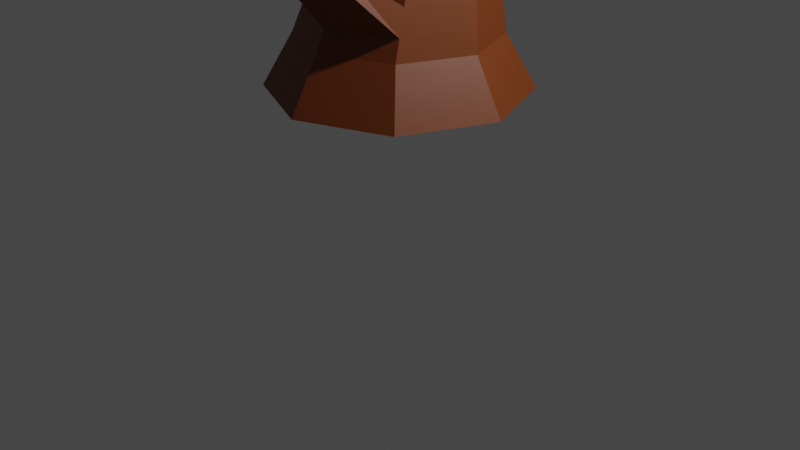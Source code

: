 # Source: TreeStump.blend  (saved by Blender 3.6.11; exported with 4.5.12 LTS)
import bpy
from mathutils import Matrix  # noqa: F401  (used for matrix-valued properties, if any)

bpy.ops.wm.read_factory_settings(use_empty=True)
scene = bpy.context.scene
scene.name = 'Scene'

# ---- collections
col_collection = bpy.data.collections.new('Collection'); scene.collection.children.link(col_collection)

# ---- materials (node trees are filled in below, after node groups)
mat_material = bpy.data.materials.new('Material')
mat_material.use_transparent_shadow = False

# ---- material node trees
mat_material.use_nodes = True; mat_material.node_tree.nodes.clear()
_N = mat_material.node_tree.nodes; _L = mat_material.node_tree.links
n0 = _N.new('ShaderNodeBsdfPrincipled'); n0.name = 'Principled BSDF'; n0.location = (10, 300)
n0.distribution = 'GGX'
n0.subsurface_method = 'RANDOM_WALK_SKIN'
n0.inputs[0].default_value = (0.1643, 0.0346, 0.003494, 1.0)
n0.inputs[3].default_value = 1.45
n0.inputs[27].default_value = (0.0, 0.0, 0.0, 1.0)
n0.inputs[28].default_value = 1.0
n1 = _N.new('ShaderNodeOutputMaterial'); n1.name = 'Material Output'; n1.location = (300, 300)
_L.new(n0.outputs[0], n1.inputs[0])
n1.is_active_output = True

# ---- world
world_world = bpy.data.worlds.new('World'); scene.world = world_world
world_world.use_nodes = True; world_world.node_tree.nodes.clear()
_N = world_world.node_tree.nodes; _L = world_world.node_tree.links
n0 = _N.new('ShaderNodeOutputWorld'); n0.name = 'World Output'; n0.location = (300, 300)
n1 = _N.new('ShaderNodeBackground'); n1.name = 'Background'; n1.location = (10, 300)
n1.inputs[0].default_value = (0.05088, 0.05088, 0.05088, 1.0)
_L.new(n1.outputs[0], n0.inputs[0])
n0.is_active_output = True
world_world.color = (0.05088, 0.05088, 0.05088)
world_world.use_sun_shadow = False
world_world.sun_shadow_jitter_overblur = 0.0

# ---- cameras
cam_camera = bpy.data.cameras.new('Camera')
cam_camera.clip_end = 100.0
cam_camera.ortho_scale = 7.314

# ---- lights
light_light = bpy.data.lights.new('Light', 'POINT')
light_light.transmission_factor = 0.0
light_light.energy = 1000.0
light_light.shadow_soft_size = 0.1
light_light.shadow_maximum_resolution = 0.006
light_light.use_absolute_resolution = True

# ---- meshes
me_cylinder = bpy.data.meshes.new('Cylinder')
me_cylinder.from_pydata([(-2.282e-09, 1.306, -1.0), (0.07114, 0.808, 0.958), (0.9237, 0.9237, -1.0), (0.5252, 0.6308, 0.958), (1.306, 0.0, -1.0), (0.7133, 0.203, 0.958), (0.9237, -0.9237, -1.0), (0.5252, -0.2248, 0.958), (-2.282e-09, -1.306, -1.0), (0.07114, -0.402, 0.958), (-0.9237, -0.9237, -1.0), (-0.383, -0.2248, 0.958), (-1.306, 0.0, -1.0), (-0.5711, 0.203, 0.958), (-0.9237, 0.9237, -1.0), (-0.383, 0.6308, 0.958), (0.0, 1.0, -0.4598), (0.7071, 0.7071, -0.4598), (1.0, 0.0, -0.4598), (0.7071, -0.7071, -0.4598), (0.0, -1.0, -0.4598), (-0.7071, -0.7071, -0.4598), (-1.0, 0.0, -0.4598), (-0.7071, 0.7071, -0.4598), (0.01055, 0.9715, -0.2495), (0.6801, 0.6958, -0.2495), (0.9575, 0.03011, -0.2495), (0.6801, -0.6356, -0.2495), (0.01055, -0.9113, -0.2495), (-0.659, -0.6356, -0.2495), (-0.9364, 0.03011, -0.2495), (-0.659, 0.6958, -0.2495), (0.02314, 0.9376, 0.001397), (0.6479, 0.6823, 0.001397), (0.9068, 0.06604, 0.001397), (0.6479, -0.5502, 0.001398), (0.02314, -0.8055, 0.001397), (-0.6017, -0.5502, 0.001398), (-0.8605, 0.06604, 0.001397), (-0.6017, 0.6823, 0.001397), (0.3905, -0.9909, 0.3303), (0.4089, -1.076, 0.2428), (0.03475, -1.246, 0.3303), (0.02758, -1.352, 0.2428), (0.05807, 0.8395, 0.6976), (0.5586, 0.6449, 0.6976), (0.766, 0.1657, 0.6976), (0.5586, -0.3134, 0.6976), (0.05807, -0.5118, 0.6976), (-0.4425, -0.3134, 0.6976), (-0.6498, 0.1657, 0.6976), (-0.4425, 0.6411, 0.6976), (0.6043, 0.664, 0.3414), (0.838, 0.1147, 0.3414), (0.6043, -0.4346, 0.3414), (0.0402, -0.6621, 0.3414), (-0.5239, -0.4346, 0.3414), (-0.7576, 0.1147, 0.3414), (-0.5239, 0.6602, 0.3414), (0.0402, 0.8877, 0.3414), (-0.3498, 1.664, 0.8446), (-0.3431, 1.656, 0.9073), (-0.5298, 1.621, 0.9073), (-0.5602, 1.624, 0.8446), (-0.08234, 1.132, 0.4179), (-0.06799, 1.096, 0.6819), (-0.4699, 0.9489, 0.6819), (-0.5353, 0.9631, 0.4179), (-0.1522, 1.271, 0.6313), (-0.4856, 1.125, 0.8427), (-0.1399, 1.242, 0.8427), (-0.5418, 1.136, 0.6313)], [], [(44, 1, 3, 45), (45, 3, 5, 46), (46, 5, 7, 47), (47, 7, 9, 48), (48, 9, 11, 49), (49, 11, 13, 50), (3, 1, 15, 13, 11, 9, 7, 5), (50, 13, 15, 51), (51, 15, 1, 44), (0, 2, 4, 6, 8, 10, 12, 14), (14, 23, 16, 0), (12, 22, 23, 14), (10, 21, 22, 12), (8, 20, 21, 10), (6, 19, 20, 8), (4, 18, 19, 6), (2, 17, 18, 4), (0, 16, 17, 2), (23, 31, 24, 16), (22, 30, 31, 23), (21, 29, 30, 22), (20, 28, 29, 21), (19, 27, 28, 20), (18, 26, 27, 19), (17, 25, 26, 18), (16, 24, 25, 17), (31, 39, 32, 24), (30, 38, 39, 31), (29, 37, 38, 30), (28, 36, 37, 29), (27, 35, 40, 41), (26, 34, 35, 27), (25, 33, 34, 26), (24, 32, 33, 25), (41, 40, 42, 43), (28, 27, 41, 43), (35, 36, 42, 40), (36, 28, 43, 42), (70, 68, 60, 61), (57, 50, 51, 58), (56, 49, 50, 57), (55, 48, 49, 56), (54, 47, 48, 55), (53, 46, 47, 54), (52, 45, 46, 53), (59, 44, 45, 52), (32, 59, 52, 33), (33, 52, 53, 34), (34, 53, 54, 35), (35, 54, 55, 36), (36, 55, 56, 37), (37, 56, 57, 38), (38, 57, 58, 39), (39, 58, 59, 32), (63, 62, 61, 60), (71, 69, 62, 63), (68, 71, 63, 60), (69, 70, 61, 62), (51, 44, 65, 66), (59, 58, 67, 64), (58, 51, 66, 67), (44, 59, 64, 65), (66, 65, 70, 69), (64, 67, 71, 68), (67, 66, 69, 71), (65, 64, 68, 70)])
_uv = me_cylinder.uv_layers.new(name='UVMap')
_uv.uv.foreach_set('vector', [0.6206, 0.08952, 0.6223, 0.09769, 0.6196, 0.1027, 0.6179, 0.09534, 0.6179, 0.09534, 0.6196, 0.1027, 0.6276, 0.1067, 0.6268, 0.09999, 0.6268, 0.09999, 0.6276, 0.1067, 0.6413, 0.1076, 0.6419, 0.1011, 0.6419, 0.1011, 0.6413, 0.1076, 0.6534, 0.1049, 0.6551, 0.09804, 0.6551, 0.09804, 0.6534, 0.1049, 0.657, 0.1001, 0.6591, 0.0924, 0.6591, 0.0924, 0.657, 0.1001, 0.6495, 0.09573, 0.6506, 0.08729, 0.6236, 0.06867, 0.6263, 0.06369, 0.6388, 0.0607, 0.6535, 0.06173, 0.661, 0.06606, 0.6574, 0.07092, 0.6453, 0.07356, 0.6316, 0.07266, 0.6506, 0.08729, 0.6495, 0.09573, 0.6348, 0.0947, 0.6343, 0.08604, 0.6343, 0.08604, 0.6348, 0.0947, 0.6223, 0.09769, 0.6206, 0.08952, 0.6055, 0.03606, 0.602, 0.0493, 0.619, 0.05953, 0.6458, 0.06196, 0.6693, 0.05562, 0.6768, 0.04312, 0.6613, 0.03114, 0.6306, 0.02797, 0.6306, 0.02797, 0.6323, 0.04754, 0.6131, 0.05324, 0.6055, 0.03606, 0.6613, 0.03114, 0.6558, 0.04979, 0.6323, 0.04754, 0.6306, 0.02797, 0.6768, 0.04312, 0.668, 0.05833, 0.6558, 0.04979, 0.6613, 0.03114, 0.6693, 0.05562, 0.6625, 0.06746, 0.668, 0.05833, 0.6768, 0.04312, 0.6458, 0.06196, 0.6442, 0.07216, 0.6625, 0.06746, 0.6693, 0.05562, 0.619, 0.05953, 0.6231, 0.07033, 0.6442, 0.07216, 0.6458, 0.06196, 0.602, 0.0493, 0.61, 0.06278, 0.6231, 0.07033, 0.619, 0.05953, 0.6055, 0.03606, 0.6131, 0.05324, 0.61, 0.06278, 0.602, 0.0493, 0.6323, 0.04754, 0.6327, 0.05454, 0.6144, 0.05983, 0.6131, 0.05324, 0.6558, 0.04979, 0.6549, 0.0566, 0.6327, 0.05454, 0.6323, 0.04754, 0.668, 0.05833, 0.6664, 0.06452, 0.6549, 0.0566, 0.6558, 0.04979, 0.6625, 0.06746, 0.6612, 0.07301, 0.6664, 0.06452, 0.668, 0.05833, 0.6442, 0.07216, 0.6438, 0.07741, 0.6612, 0.07301, 0.6625, 0.06746, 0.6231, 0.07033, 0.6237, 0.07572, 0.6438, 0.07741, 0.6442, 0.07216, 0.61, 0.06278, 0.6114, 0.06869, 0.6237, 0.07572, 0.6231, 0.07033, 0.6131, 0.05324, 0.6144, 0.05983, 0.6114, 0.06869, 0.61, 0.06278, 0.6327, 0.05454, 0.6331, 0.06288, 0.6161, 0.0677, 0.6144, 0.05983, 0.6549, 0.0566, 0.6538, 0.06473, 0.6331, 0.06288, 0.6327, 0.05454, 0.6664, 0.06452, 0.6644, 0.07191, 0.6538, 0.06473, 0.6549, 0.0566, 0.6612, 0.07301, 0.6596, 0.07964, 0.6644, 0.07191, 0.6664, 0.06452, 0.6438, 0.07741, 0.6433, 0.08368, 0.6433, 0.08368, 0.6438, 0.07741, 0.6237, 0.07572, 0.6246, 0.08215, 0.6433, 0.08368, 0.6438, 0.07741, 0.6114, 0.06869, 0.6131, 0.07575, 0.6246, 0.08215, 0.6237, 0.07572, 0.6144, 0.05983, 0.6161, 0.0677, 0.6131, 0.07575, 0.6114, 0.06869, 0.6438, 0.07741, 0.6433, 0.08368, 0.6596, 0.07964, 0.6612, 0.07301, 0.6612, 0.07301, 0.6438, 0.07741, 0.6438, 0.07741, 0.6612, 0.07301, 0.6433, 0.08368, 0.6596, 0.07964, 0.6596, 0.07964, 0.6433, 0.08368, 0.6596, 0.07964, 0.6612, 0.07301, 0.6612, 0.07301, 0.6596, 0.07964, 0.6206, 0.08952, 0.6183, 0.07836, 0.6183, 0.07836, 0.6206, 0.08952, 0.6522, 0.07575, 0.6506, 0.08729, 0.6343, 0.08604, 0.6337, 0.07419, 0.6618, 0.08191, 0.6591, 0.0924, 0.6506, 0.08729, 0.6522, 0.07575, 0.6574, 0.08863, 0.6551, 0.09804, 0.6591, 0.0924, 0.6618, 0.08191, 0.6426, 0.09217, 0.6419, 0.1011, 0.6551, 0.09804, 0.6574, 0.08863, 0.6256, 0.09086, 0.6268, 0.09999, 0.6419, 0.1011, 0.6426, 0.09217, 0.6154, 0.08532, 0.6179, 0.09534, 0.6268, 0.09999, 0.6256, 0.09086, 0.6183, 0.07836, 0.6206, 0.08952, 0.6179, 0.09534, 0.6154, 0.08532, 0.6161, 0.0677, 0.6183, 0.07836, 0.6154, 0.08532, 0.6131, 0.07575, 0.6131, 0.07575, 0.6154, 0.08532, 0.6256, 0.09086, 0.6246, 0.08215, 0.6246, 0.08215, 0.6256, 0.09086, 0.6426, 0.09217, 0.6433, 0.08368, 0.6433, 0.08368, 0.6426, 0.09217, 0.6574, 0.08863, 0.6596, 0.07964, 0.6596, 0.07964, 0.6574, 0.08863, 0.6618, 0.08191, 0.6644, 0.07191, 0.6644, 0.07191, 0.6618, 0.08191, 0.6522, 0.07575, 0.6538, 0.06473, 0.6538, 0.06473, 0.6522, 0.07575, 0.6337, 0.07419, 0.6331, 0.06288, 0.6331, 0.06288, 0.6337, 0.07419, 0.6183, 0.07836, 0.6161, 0.0677, 0.6337, 0.07419, 0.6343, 0.08604, 0.6206, 0.08952, 0.6183, 0.07836, 0.6337, 0.07419, 0.6343, 0.08604, 0.6343, 0.08604, 0.6337, 0.07419, 0.6183, 0.07836, 0.6337, 0.07419, 0.6337, 0.07419, 0.6183, 0.07836, 0.6343, 0.08604, 0.6206, 0.08952, 0.6206, 0.08952, 0.6343, 0.08604, 0.6343, 0.08604, 0.6206, 0.08952, 0.6206, 0.08952, 0.6343, 0.08604, 0.6183, 0.07836, 0.6337, 0.07419, 0.6337, 0.07419, 0.6183, 0.07836, 0.6337, 0.07419, 0.6343, 0.08604, 0.6343, 0.08604, 0.6337, 0.07419, 0.6206, 0.08952, 0.6183, 0.07836, 0.6183, 0.07836, 0.6206, 0.08952, 0.6343, 0.08604, 0.6206, 0.08952, 0.6206, 0.08952, 0.6343, 0.08604, 0.6183, 0.07836, 0.6337, 0.07419, 0.6337, 0.07419, 0.6183, 0.07836, 0.6337, 0.07419, 0.6343, 0.08604, 0.6343, 0.08604, 0.6337, 0.07419, 0.6206, 0.08952, 0.6183, 0.07836, 0.6183, 0.07836, 0.6206, 0.08952])
me_cylinder.materials.append(mat_material)
me_cylinder.update()

# ---- objects
ob_light = bpy.data.objects.new('Light', light_light)
ob_camera = bpy.data.objects.new('Camera', cam_camera)
ob_cylinder = bpy.data.objects.new('Cylinder', me_cylinder)

# ---- transforms, parenting, visibility, modifiers, constraints
ob_light.location = (4.076, 1.005, 5.904)
ob_light.rotation_euler = (0.6503, 0.05522, 1.866)
ob_light.lock_rotations_4d = False
ob_light.empty_display_type = 'ARROWS'
ob_light.color = (0.0, 0.0, 0.0, 0.0)
ob_light.lineart.crease_threshold = 0.0
ob_camera.location = (7.359, -6.926, 4.958)
ob_camera.rotation_euler = (1.109, 0.0, 0.8149)
ob_camera.lock_rotations_4d = False
ob_camera.empty_display_type = 'ARROWS'
ob_camera.color = (0.0, 0.0, 0.0, 0.0)
ob_camera.display_type = 'WIRE'
ob_camera.lineart.crease_threshold = 0.0
ob_cylinder.location = (0.0, 0.0, 2.414)

# ---- collection membership
col_collection.objects.link(ob_light)
col_collection.objects.link(ob_camera)
col_collection.objects.link(ob_cylinder)

# ---- scene / render settings (as saved in the file)
scene.camera = ob_camera
scene.frame_start = 1; scene.frame_end = 250; scene.frame_set(1)
scene.render.engine = 'BLENDER_EEVEE_NEXT'
scene.cycles.sampling_pattern = 'TABULATED_SOBOL'
scene.view_settings.view_transform = 'Filmic'
bpy.context.view_layer.update()

